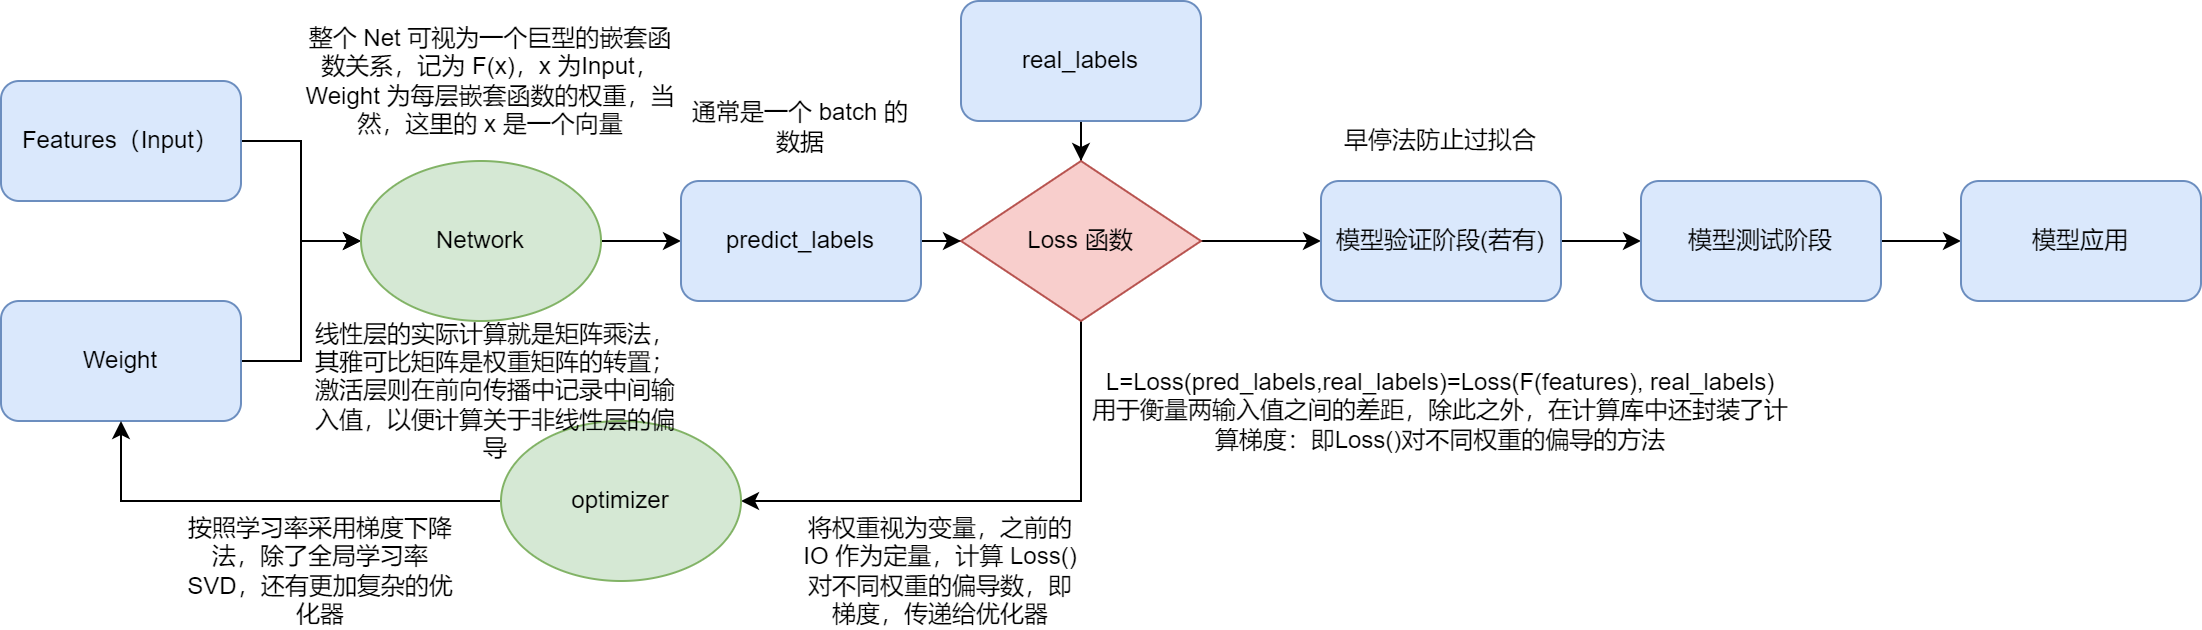

The diagram above was exported from draw.io. Its source (the exported page's mxGraphModel, read from the mxfile embedded in the PNG):
<mxGraphModel dx="1038" dy="649" grid="1" gridSize="10" guides="1" tooltips="1" connect="1" arrows="1" fold="1" page="1" pageScale="1" pageWidth="827" pageHeight="1169" math="0" shadow="0">
  <root>
    <mxCell id="0" />
    <mxCell id="1" parent="0" />
    <mxCell id="FOnW-OIEWpHmuDV0KQL6-5" style="edgeStyle=orthogonalEdgeStyle;rounded=0;orthogonalLoop=1;jettySize=auto;html=1;entryX=0;entryY=0.5;entryDx=0;entryDy=0;" parent="1" source="FOnW-OIEWpHmuDV0KQL6-1" target="FOnW-OIEWpHmuDV0KQL6-3" edge="1">
      <mxGeometry relative="1" as="geometry" />
    </mxCell>
    <mxCell id="FOnW-OIEWpHmuDV0KQL6-1" value="Features（Input）" style="rounded=1;whiteSpace=wrap;html=1;fillColor=#dae8fc;strokeColor=#6c8ebf;" parent="1" vertex="1">
      <mxGeometry x="60" y="100" width="120" height="60" as="geometry" />
    </mxCell>
    <mxCell id="FOnW-OIEWpHmuDV0KQL6-6" style="edgeStyle=orthogonalEdgeStyle;rounded=0;orthogonalLoop=1;jettySize=auto;html=1;" parent="1" source="FOnW-OIEWpHmuDV0KQL6-2" edge="1">
      <mxGeometry relative="1" as="geometry">
        <mxPoint x="240" y="180" as="targetPoint" />
        <Array as="points">
          <mxPoint x="210" y="240" />
          <mxPoint x="210" y="180" />
        </Array>
      </mxGeometry>
    </mxCell>
    <mxCell id="FOnW-OIEWpHmuDV0KQL6-2" value="Weight" style="rounded=1;whiteSpace=wrap;html=1;fillColor=#dae8fc;strokeColor=#6c8ebf;" parent="1" vertex="1">
      <mxGeometry x="60" y="210" width="120" height="60" as="geometry" />
    </mxCell>
    <mxCell id="FOnW-OIEWpHmuDV0KQL6-8" style="edgeStyle=orthogonalEdgeStyle;rounded=0;orthogonalLoop=1;jettySize=auto;html=1;entryX=0;entryY=0.5;entryDx=0;entryDy=0;" parent="1" source="FOnW-OIEWpHmuDV0KQL6-3" target="FOnW-OIEWpHmuDV0KQL6-7" edge="1">
      <mxGeometry relative="1" as="geometry" />
    </mxCell>
    <mxCell id="FOnW-OIEWpHmuDV0KQL6-3" value="Network" style="ellipse;whiteSpace=wrap;html=1;fillColor=#d5e8d4;strokeColor=#82b366;" parent="1" vertex="1">
      <mxGeometry x="240" y="140" width="120" height="80" as="geometry" />
    </mxCell>
    <mxCell id="FOnW-OIEWpHmuDV0KQL6-4" value="整个 Net 可视为一个巨型的嵌套函数关系，记为 F(x)，x 为Input，Weight 为每层嵌套函数的权重，当然，这里的 x 是一个向量" style="text;html=1;strokeColor=none;fillColor=none;align=center;verticalAlign=middle;whiteSpace=wrap;rounded=0;" parent="1" vertex="1">
      <mxGeometry x="210" y="70" width="190" height="60" as="geometry" />
    </mxCell>
    <mxCell id="FOnW-OIEWpHmuDV0KQL6-11" style="edgeStyle=orthogonalEdgeStyle;rounded=0;orthogonalLoop=1;jettySize=auto;html=1;" parent="1" source="FOnW-OIEWpHmuDV0KQL6-7" target="FOnW-OIEWpHmuDV0KQL6-10" edge="1">
      <mxGeometry relative="1" as="geometry" />
    </mxCell>
    <mxCell id="FOnW-OIEWpHmuDV0KQL6-7" value="predict_labels" style="rounded=1;whiteSpace=wrap;html=1;fillColor=#dae8fc;strokeColor=#6c8ebf;" parent="1" vertex="1">
      <mxGeometry x="400" y="150" width="120" height="60" as="geometry" />
    </mxCell>
    <mxCell id="FOnW-OIEWpHmuDV0KQL6-12" value="" style="edgeStyle=orthogonalEdgeStyle;rounded=0;orthogonalLoop=1;jettySize=auto;html=1;" parent="1" source="FOnW-OIEWpHmuDV0KQL6-9" target="FOnW-OIEWpHmuDV0KQL6-10" edge="1">
      <mxGeometry relative="1" as="geometry" />
    </mxCell>
    <mxCell id="FOnW-OIEWpHmuDV0KQL6-9" value="real_labels" style="rounded=1;whiteSpace=wrap;html=1;fillColor=#dae8fc;strokeColor=#6c8ebf;" parent="1" vertex="1">
      <mxGeometry x="540" y="60" width="120" height="60" as="geometry" />
    </mxCell>
    <mxCell id="FOnW-OIEWpHmuDV0KQL6-18" style="edgeStyle=orthogonalEdgeStyle;rounded=0;orthogonalLoop=1;jettySize=auto;html=1;entryX=1;entryY=0.5;entryDx=0;entryDy=0;" parent="1" source="FOnW-OIEWpHmuDV0KQL6-10" target="FOnW-OIEWpHmuDV0KQL6-13" edge="1">
      <mxGeometry relative="1" as="geometry">
        <Array as="points">
          <mxPoint x="600" y="310" />
        </Array>
      </mxGeometry>
    </mxCell>
    <mxCell id="FOnW-OIEWpHmuDV0KQL6-21" value="" style="edgeStyle=orthogonalEdgeStyle;rounded=0;orthogonalLoop=1;jettySize=auto;html=1;" parent="1" source="FOnW-OIEWpHmuDV0KQL6-10" target="FOnW-OIEWpHmuDV0KQL6-19" edge="1">
      <mxGeometry relative="1" as="geometry" />
    </mxCell>
    <mxCell id="FOnW-OIEWpHmuDV0KQL6-10" value="Loss 函数" style="rhombus;whiteSpace=wrap;html=1;fillColor=#f8cecc;strokeColor=#b85450;" parent="1" vertex="1">
      <mxGeometry x="540" y="140" width="120" height="80" as="geometry" />
    </mxCell>
    <mxCell id="FOnW-OIEWpHmuDV0KQL6-14" style="edgeStyle=orthogonalEdgeStyle;rounded=0;orthogonalLoop=1;jettySize=auto;html=1;entryX=0.5;entryY=1;entryDx=0;entryDy=0;" parent="1" source="FOnW-OIEWpHmuDV0KQL6-13" target="FOnW-OIEWpHmuDV0KQL6-2" edge="1">
      <mxGeometry relative="1" as="geometry" />
    </mxCell>
    <mxCell id="FOnW-OIEWpHmuDV0KQL6-13" value="optimizer" style="ellipse;whiteSpace=wrap;html=1;fillColor=#d5e8d4;strokeColor=#82b366;" parent="1" vertex="1">
      <mxGeometry x="310" y="270" width="120" height="80" as="geometry" />
    </mxCell>
    <mxCell id="FOnW-OIEWpHmuDV0KQL6-15" value="按照学习率采用梯度下降法，除了全局学习率 SVD，还有更加复杂的优化器" style="text;html=1;strokeColor=none;fillColor=none;align=center;verticalAlign=middle;whiteSpace=wrap;rounded=0;" parent="1" vertex="1">
      <mxGeometry x="150" y="330" width="140" height="30" as="geometry" />
    </mxCell>
    <mxCell id="FOnW-OIEWpHmuDV0KQL6-17" value="通常是一个 batch 的数据" style="text;html=1;strokeColor=none;fillColor=none;align=center;verticalAlign=middle;whiteSpace=wrap;rounded=0;" parent="1" vertex="1">
      <mxGeometry x="400" y="105" width="120" height="35" as="geometry" />
    </mxCell>
    <mxCell id="FOnW-OIEWpHmuDV0KQL6-24" value="" style="edgeStyle=orthogonalEdgeStyle;rounded=0;orthogonalLoop=1;jettySize=auto;html=1;" parent="1" source="FOnW-OIEWpHmuDV0KQL6-19" target="FOnW-OIEWpHmuDV0KQL6-22" edge="1">
      <mxGeometry relative="1" as="geometry" />
    </mxCell>
    <mxCell id="FOnW-OIEWpHmuDV0KQL6-19" value="模型验证阶段(若有)" style="rounded=1;whiteSpace=wrap;html=1;fillColor=#dae8fc;strokeColor=#6c8ebf;" parent="1" vertex="1">
      <mxGeometry x="720" y="150" width="120" height="60" as="geometry" />
    </mxCell>
    <mxCell id="FOnW-OIEWpHmuDV0KQL6-20" value="将权重视为变量，之前的IO 作为定量，计算 Loss() 对不同权重的偏导数，即梯度，传递给优化器" style="text;html=1;strokeColor=none;fillColor=none;align=center;verticalAlign=middle;whiteSpace=wrap;rounded=0;" parent="1" vertex="1">
      <mxGeometry x="460" y="330" width="140" height="30" as="geometry" />
    </mxCell>
    <mxCell id="FOnW-OIEWpHmuDV0KQL6-26" value="" style="edgeStyle=orthogonalEdgeStyle;rounded=0;orthogonalLoop=1;jettySize=auto;html=1;" parent="1" source="FOnW-OIEWpHmuDV0KQL6-22" target="FOnW-OIEWpHmuDV0KQL6-25" edge="1">
      <mxGeometry relative="1" as="geometry" />
    </mxCell>
    <mxCell id="FOnW-OIEWpHmuDV0KQL6-22" value="模型测试阶段" style="rounded=1;whiteSpace=wrap;html=1;fillColor=#dae8fc;strokeColor=#6c8ebf;" parent="1" vertex="1">
      <mxGeometry x="880" y="150" width="120" height="60" as="geometry" />
    </mxCell>
    <mxCell id="FOnW-OIEWpHmuDV0KQL6-23" value="早停法防止过拟合" style="text;html=1;strokeColor=none;fillColor=none;align=center;verticalAlign=middle;whiteSpace=wrap;rounded=0;" parent="1" vertex="1">
      <mxGeometry x="730" y="115" width="100" height="30" as="geometry" />
    </mxCell>
    <mxCell id="FOnW-OIEWpHmuDV0KQL6-25" value="模型应用" style="rounded=1;whiteSpace=wrap;html=1;fillColor=#dae8fc;strokeColor=#6c8ebf;" parent="1" vertex="1">
      <mxGeometry x="1040" y="150" width="120" height="60" as="geometry" />
    </mxCell>
    <mxCell id="tPmGEWsqDifItD0ZbqEI-1" value="L=Loss(pred_labels,real_labels)=Loss(F(features), real_labels) 用于衡量两输入值之间的差距，除此之外，在计算库中还封装了计算梯度：即Loss()对不同权重的偏导的方法" style="text;html=1;strokeColor=none;fillColor=none;align=center;verticalAlign=middle;whiteSpace=wrap;rounded=0;" vertex="1" parent="1">
      <mxGeometry x="605" y="250" width="350" height="30" as="geometry" />
    </mxCell>
    <mxCell id="tPmGEWsqDifItD0ZbqEI-2" value="线性层的实际计算就是矩阵乘法，其雅可比矩阵是权重矩阵的转置；激活层则在前向传播中记录中间输入值，以便计算关于非线性层的偏导" style="text;html=1;strokeColor=none;fillColor=none;align=center;verticalAlign=middle;whiteSpace=wrap;rounded=0;" vertex="1" parent="1">
      <mxGeometry x="215" y="240" width="185" height="30" as="geometry" />
    </mxCell>
  </root>
</mxGraphModel>